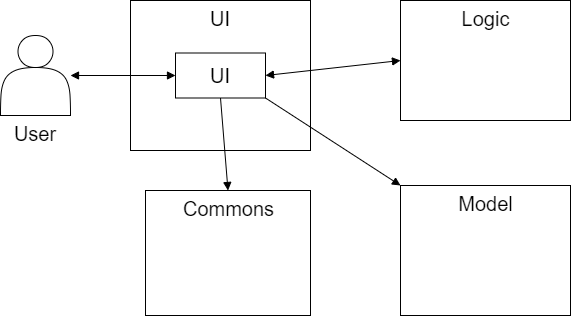

The diagram above was exported from draw.io. Its source (the exported page's mxGraphModel, read from the mxfile embedded in the PNG):
<mxGraphModel dx="1483" dy="759" grid="1" gridSize="10" guides="1" tooltips="1" connect="1" arrows="1" fold="1" page="1" pageScale="1" pageWidth="850" pageHeight="1100" math="0" shadow="0">
  <root>
    <mxCell id="0" />
    <mxCell id="1" parent="0" />
    <mxCell id="EziqhE0xmVZUE6dC84et-2" value="UI" style="rounded=0;whiteSpace=wrap;html=1;labelPosition=center;verticalLabelPosition=middle;align=center;verticalAlign=top;fontSize=20;" vertex="1" parent="1">
      <mxGeometry x="260" y="150" width="180" height="150" as="geometry" />
    </mxCell>
    <mxCell id="EziqhE0xmVZUE6dC84et-3" value="UI" style="rounded=0;whiteSpace=wrap;html=1;fontSize=20;" vertex="1" parent="1">
      <mxGeometry x="305" y="202.5" width="90" height="45" as="geometry" />
    </mxCell>
    <mxCell id="EziqhE0xmVZUE6dC84et-4" value="User" style="shape=actor;whiteSpace=wrap;html=1;horizontal=1;verticalAlign=top;fontSize=20;labelPosition=center;verticalLabelPosition=bottom;align=center;" vertex="1" parent="1">
      <mxGeometry x="130" y="185" width="70" height="80" as="geometry" />
    </mxCell>
    <mxCell id="EziqhE0xmVZUE6dC84et-5" value="" style="endArrow=block;startArrow=block;endFill=1;startFill=1;html=1;fontSize=20;" edge="1" parent="1" source="EziqhE0xmVZUE6dC84et-4" target="EziqhE0xmVZUE6dC84et-3">
      <mxGeometry width="160" relative="1" as="geometry">
        <mxPoint x="755" y="345" as="sourcePoint" />
        <mxPoint x="305" y="225" as="targetPoint" />
      </mxGeometry>
    </mxCell>
    <mxCell id="EziqhE0xmVZUE6dC84et-6" value="" style="endArrow=block;startArrow=block;endFill=1;startFill=1;html=1;entryX=0;entryY=0.5;entryDx=0;entryDy=0;fontSize=20;exitX=1;exitY=0.5;exitDx=0;exitDy=0;" edge="1" parent="1" target="EziqhE0xmVZUE6dC84et-9" source="EziqhE0xmVZUE6dC84et-3">
      <mxGeometry width="160" relative="1" as="geometry">
        <mxPoint x="400" y="225" as="sourcePoint" />
        <mxPoint x="530" y="250" as="targetPoint" />
      </mxGeometry>
    </mxCell>
    <mxCell id="EziqhE0xmVZUE6dC84et-7" value="Commons" style="html=1;fontSize=20;verticalAlign=top;" vertex="1" parent="1">
      <mxGeometry x="275" y="340" width="165" height="125" as="geometry" />
    </mxCell>
    <mxCell id="EziqhE0xmVZUE6dC84et-8" value="Model" style="html=1;fontSize=20;verticalAlign=top;" vertex="1" parent="1">
      <mxGeometry x="530" y="335" width="170" height="130" as="geometry" />
    </mxCell>
    <mxCell id="EziqhE0xmVZUE6dC84et-9" value="Logic" style="html=1;fontSize=20;verticalAlign=top;" vertex="1" parent="1">
      <mxGeometry x="530" y="150" width="170" height="120" as="geometry" />
    </mxCell>
    <mxCell id="EziqhE0xmVZUE6dC84et-10" value="" style="endArrow=block;startArrow=none;endFill=1;startFill=0;html=1;entryX=0.5;entryY=0;entryDx=0;entryDy=0;fontSize=20;exitX=0.5;exitY=1;exitDx=0;exitDy=0;curved=1;" edge="1" parent="1" target="EziqhE0xmVZUE6dC84et-7" source="EziqhE0xmVZUE6dC84et-3">
      <mxGeometry width="160" relative="1" as="geometry">
        <mxPoint x="333.7068965517242" y="250" as="sourcePoint" />
        <mxPoint x="334.28999999999996" y="420" as="targetPoint" />
        <Array as="points" />
      </mxGeometry>
    </mxCell>
    <mxCell id="EziqhE0xmVZUE6dC84et-11" value="" style="endArrow=block;startArrow=none;endFill=1;startFill=0;html=1;entryX=0;entryY=0;entryDx=0;entryDy=0;exitX=1;exitY=1;exitDx=0;exitDy=0;fontSize=20;" edge="1" parent="1" target="EziqhE0xmVZUE6dC84et-8" source="EziqhE0xmVZUE6dC84et-3">
      <mxGeometry width="160" relative="1" as="geometry">
        <mxPoint x="390" y="250" as="sourcePoint" />
        <mxPoint x="512" y="235" as="targetPoint" />
      </mxGeometry>
    </mxCell>
  </root>
</mxGraphModel>